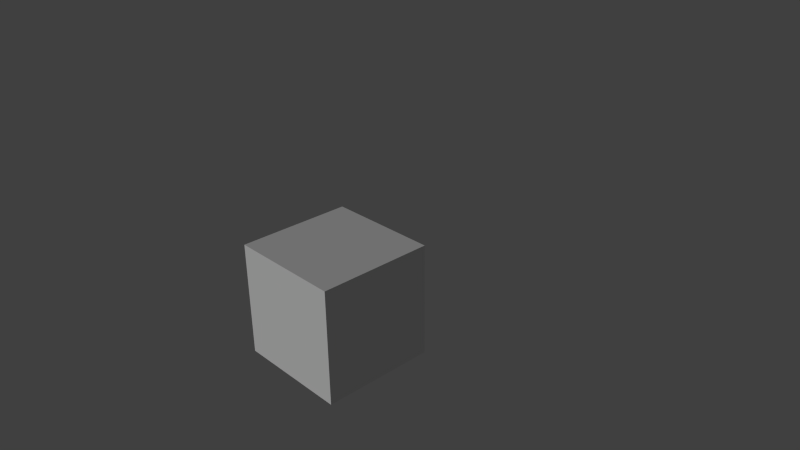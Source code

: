 # Source: Container2.blend  (saved by Blender 2.79.0; exported with 4.5.12 LTS)
import bpy
from mathutils import Matrix  # noqa: F401  (used for matrix-valued properties, if any)

bpy.ops.wm.read_factory_settings(use_empty=True)
scene = bpy.context.scene
scene.name = 'Container2'

# ---- collections
col_collection_1 = bpy.data.collections.new('Collection 1'); scene.collection.children.link(col_collection_1)

# ---- materials (node trees are filled in below, after node groups)
mat_container2 = bpy.data.materials.new('Container2')
mat_container2.alpha_threshold = 0.0
mat_container2.use_transparent_shadow = False
mat_container2.preview_render_type = 'CUBE'
mat_container2.roughness = 0.5
mat_container2.line_color = (0.0, 0.0, 0.0, 1.0)

# ---- material node trees

# ---- world
world_world = bpy.data.worlds.new('World'); scene.world = world_world
world_world.color = (0.05088, 0.05088, 0.05088)
world_world.use_sun_shadow = False
world_world.sun_shadow_jitter_overblur = 0.0
world_world.cycles.sampling_method = 'NONE'
world_world.cycles.sample_map_resolution = 256

# ---- cameras
cam_camera = bpy.data.cameras.new('Camera')
cam_camera.clip_end = 100.0
cam_camera.lens = 35.0
cam_camera.sensor_width = 32.0
cam_camera.sensor_height = 18.0
cam_camera.ortho_scale = 7.314
cam_camera.dof.focus_distance = 0.0
cam_camera.dof.aperture_fstop = 128.0

# ---- lights
light_sun = bpy.data.lights.new('Sun', 'SUN')
light_sun.transmission_factor = 0.0
light_sun.angle = 0.1993
light_sun.energy = 1.0
light_sun.shadow_buffer_clip_start = 0.5
light_sun.shadow_soft_size = 0.1
light_sun.shadow_cascade_max_distance = 1000.0

# ---- meshes
me_container2 = bpy.data.meshes.new('Container2')
me_container2.from_pydata([(0.65, 0.65, -0.65), (0.65, -0.65, -0.65), (-0.65, -0.65, -0.65), (-0.65, 0.65, -0.65), (0.65, 0.65, 0.65), (0.65, -0.65, 0.65), (-0.65, -0.65, 0.65), (-0.65, 0.65, 0.65), (0.65, 0.65, -0.65), (0.65, 0.65, -0.65), (0.65, -0.65, -0.65), (0.65, -0.65, -0.65), (-0.65, 0.65, -0.65), (-0.65, 0.65, -0.65), (0.65, 0.65, 0.65), (0.65, 0.65, 0.65), (-0.65, -0.65, -0.65), (-0.65, -0.65, -0.65), (0.65, -0.65, 0.65), (0.65, -0.65, 0.65), (-0.65, -0.65, 0.65), (-0.65, -0.65, 0.65), (-0.65, 0.65, 0.65), (-0.65, 0.65, 0.65)], [], [(8, 10, 16, 12), (15, 23, 21, 19), (9, 14, 18, 11), (1, 5, 20, 17), (2, 6, 22, 13), (4, 0, 3, 7)])
_uv = me_container2.uv_layers.new(name='UVMap')
_uv.uv.foreach_set('vector', [0.6667, 8.941e-08, 1.0, 3.974e-08, 1.0, 0.3333, 0.6667, 0.3333, 0.0, 0.6667, 6.954e-08, 0.3333, 0.3333, 0.3333, 0.3333, 0.6667, 0.6667, 0.3333, 0.3333, 0.3333, 0.3333, 0.0, 0.6667, 1.987e-08, 2.98e-08, 0.3333, 0.0, 1.291e-07, 0.3333, 0.0, 0.3333, 0.3333, 0.6667, 0.3333, 1.0, 0.3333, 1.0, 0.6667, 0.6667, 0.6667, 0.3333, 0.3333, 0.6667, 0.3333, 0.6667, 0.6667, 0.3333, 0.6667])
me_container2.materials.append(mat_container2)
me_container2.use_remesh_preserve_volume = False
me_container2.use_remesh_preserve_attributes = False
me_container2.use_mirror_vertex_groups = False
me_container2.update()

# ---- objects
ob_sun = bpy.data.objects.new('Sun', light_sun)
ob_container2 = bpy.data.objects.new('Container2', me_container2)
ob_camera = bpy.data.objects.new('Camera', cam_camera)

# ---- transforms, parenting, visibility, modifiers, constraints
ob_sun.location = (0.0, -21.0, 11.0)
ob_sun.rotation_euler = (0.0, 1.073, -1.571)
ob_sun.lineart.crease_threshold = 0.0
ob_container2.location = (0.0, 0.0, 0.0)
ob_container2.lock_rotations_4d = False
ob_container2.empty_display_type = 'ARROWS'
ob_container2.lineart.crease_threshold = 0.0
ob_camera.location = (6.218, -4.881, 4.789)
ob_camera.rotation_euler = (1.109, 0.01082, 0.8149)
ob_camera.scale = (0.6519, 0.6519, 0.6519)
ob_camera.lock_rotations_4d = False
ob_camera.empty_display_type = 'ARROWS'
ob_camera.color = (0.0, 0.0, 0.0, 0.0)
ob_camera.display_type = 'WIRE'
ob_camera.lineart.crease_threshold = 0.0

# ---- collection membership
col_collection_1.objects.link(ob_sun)
col_collection_1.objects.link(ob_container2)
col_collection_1.objects.link(ob_camera)

# ---- scene / render settings (as saved in the file)
scene.camera = ob_camera
scene.frame_start = 1; scene.frame_end = 250; scene.frame_set(1)
scene.render.engine = 'BLENDER_EEVEE_NEXT'
scene.render.image_settings.compression = 90
scene.render.resolution_percentage = 50
scene.render.dither_intensity = 0.0
scene.cycles.use_denoising = False
scene.cycles.samples = 10
scene.cycles.sampling_pattern = 'TABULATED_SOBOL'
scene.cycles.light_sampling_threshold = 0.0
scene.cycles.use_adaptive_sampling = False
scene.cycles.use_light_tree = False
scene.cycles.blur_glossy = 0.0
scene.cycles.volume_bounces = 1
scene.cycles.pixel_filter_type = 'GAUSSIAN'
scene.cycles.sample_clamp_indirect = 0.0
scene.view_settings.view_transform = 'Standard'
bpy.context.view_layer.update()

